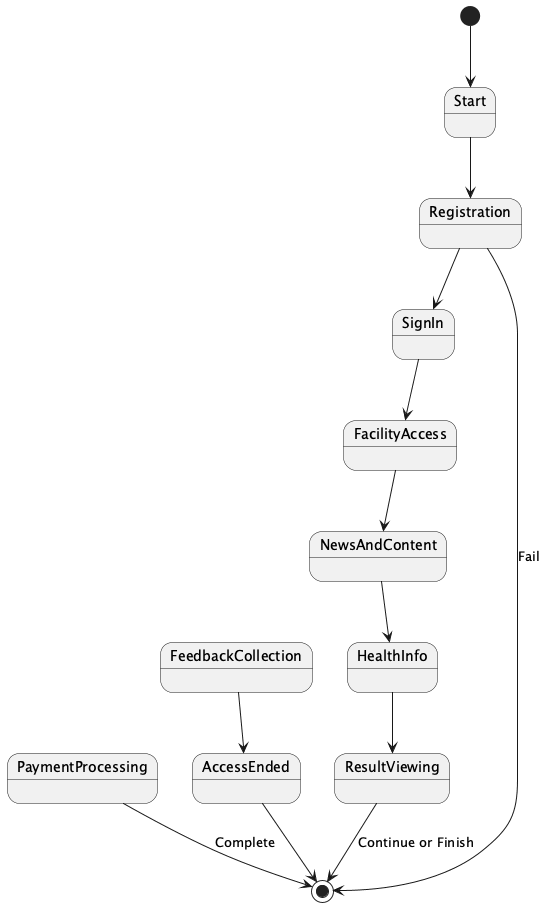

The diagram above was rendered by PlantUML. Its source (embedded in the PNG):
@startuml
[*] --> Start
state Start
state Registration
state SignIn
state FacilityAccess
state NewsAndContent
state HealthInfo
state ResultViewing
state PaymentProcessing
state FeedbackCollection
state AccessEnded

Start --> Registration
Registration --> [*] : Fail
Registration --> SignIn
SignIn --> FacilityAccess
FacilityAccess --> NewsAndContent
NewsAndContent --> HealthInfo
HealthInfo --> ResultViewing
ResultViewing --> [*] : Continue or Finish
PaymentProcessing --> [*] : Complete
FeedbackCollection --> AccessEnded
AccessEnded --> [*]
@enduml